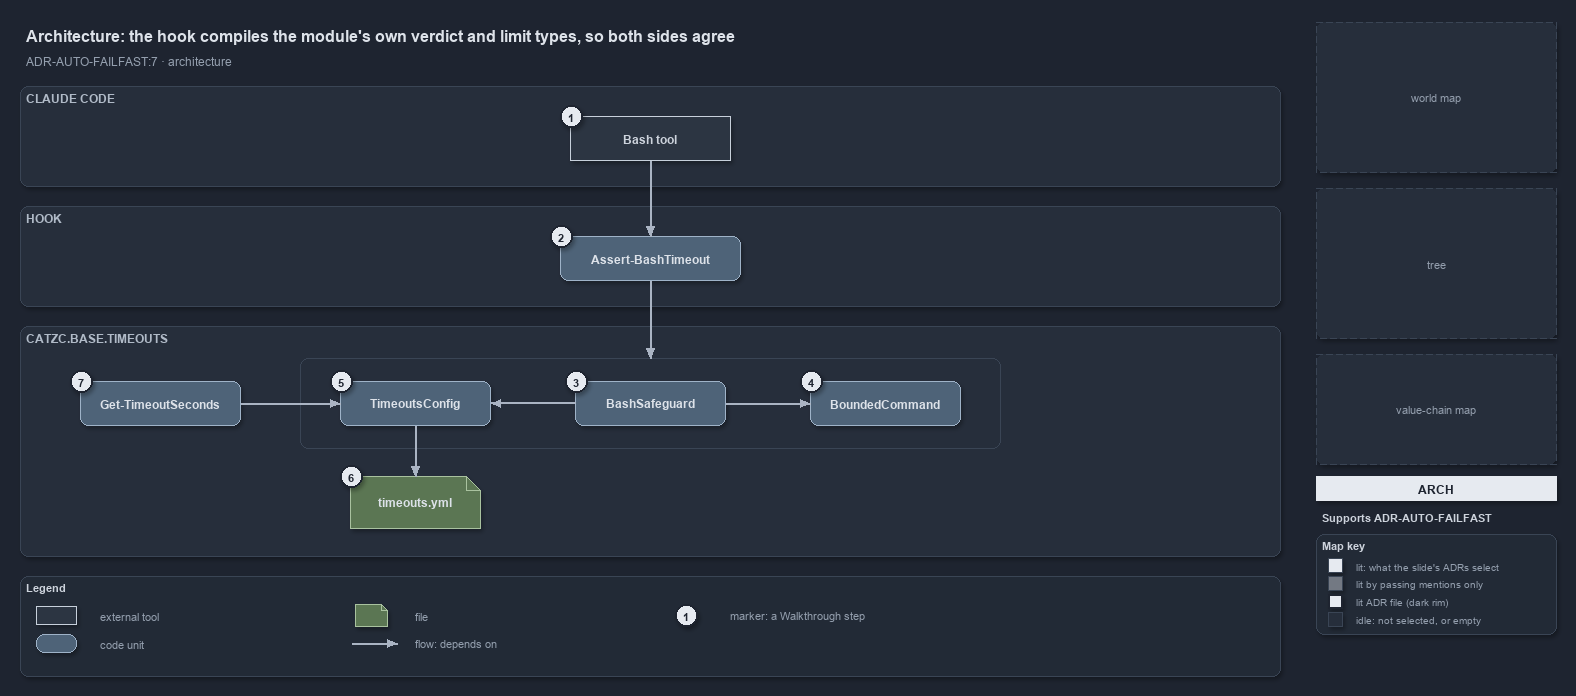

The diagram above was exported from draw.io. Its source (the exported page's mxGraphModel, read from the mxfile embedded in the PNG):
<mxGraphModel dx="1024" dy="768" grid="0" gridSize="10" guides="1" tooltips="1" connect="1" arrows="1" fold="1" page="1" pageScale="1" pageWidth="1572" pageHeight="690" background="#1E2430" math="0" shadow="1">
  <root>
    <mxCell id="0" />
    <mxCell id="1" parent="0" />
    <mxCell id="title" value="Architecture: the hook compiles the module's own verdict and limit types, so both sides agree" style="text;html=1;align=left;verticalAlign=middle;fontSize=16;fontStyle=1;fontColor=#DDE2E9;" vertex="1" parent="1">
      <mxGeometry x="20" y="14" width="1260" height="30" as="geometry" />
    </mxCell>
    <mxCell id="subtitle" value="ADR-AUTO-FAILFAST:7 &amp;#183; architecture" style="text;html=1;align=left;verticalAlign=middle;fontSize=12;fontColor=#949FAE;" vertex="1" parent="1">
      <mxGeometry x="20" y="44" width="1240" height="20" as="geometry" />
    </mxCell>
    <mxCell id="band-claude" value="CLAUDE CODE" style="rounded=1;html=1;arcSize=3;fillColor=#262E3B;strokeColor=#3A4555;verticalAlign=top;align=left;spacingLeft=8;fontStyle=1;fontSize=12;fontColor=#B0BAC7;" vertex="1" parent="1">
      <mxGeometry x="20" y="80" width="1260" height="100" as="geometry" />
    </mxCell>
    <mxCell id="band-hook" value="HOOK" style="rounded=1;html=1;arcSize=3;fillColor=#262E3B;strokeColor=#3A4555;verticalAlign=top;align=left;spacingLeft=8;fontStyle=1;fontSize=12;fontColor=#B0BAC7;" vertex="1" parent="1">
      <mxGeometry x="20" y="200" width="1260" height="100" as="geometry" />
    </mxCell>
    <mxCell id="band-module" value="CATZC.BASE.TIMEOUTS" style="rounded=1;html=1;arcSize=3;fillColor=#262E3B;strokeColor=#3A4555;verticalAlign=top;align=left;spacingLeft=8;fontStyle=1;fontSize=12;fontColor=#B0BAC7;" vertex="1" parent="1">
      <mxGeometry x="20" y="320" width="1260" height="230" as="geometry" />
    </mxCell>
    <mxCell id="g-bash" value="&lt;b&gt;Bash tool&lt;/b&gt;" style="rounded=0;whiteSpace=wrap;html=1;fillColor=#2C3542;strokeColor=#C7D0DB;fontColor=#CDD3DC;fontSize=12;" vertex="1" parent="1">
      <mxGeometry x="570" y="110" width="160" height="44" as="geometry" />
    </mxCell>
    <mxCell id="g-hook" value="&lt;b&gt;Assert-BashTimeout&lt;/b&gt;" style="rounded=1;whiteSpace=wrap;html=1;arcSize=20;fillColor=#4E6378;strokeColor=#9FB3C8;fontColor=#DDE2E9;fontSize=12;" vertex="1" parent="1">
      <mxGeometry x="560" y="230" width="180" height="44" as="geometry" />
    </mxCell>
    <mxCell id="frame-compiled" value="" style="rounded=1;html=1;arcSize=6;fillColor=none;strokeColor=#3A4555;" vertex="1" parent="1">
      <mxGeometry x="300" y="352" width="700" height="90" as="geometry" />
    </mxCell>
    <mxCell id="g-config" value="&lt;b&gt;TimeoutsConfig&lt;/b&gt;" style="rounded=1;whiteSpace=wrap;html=1;arcSize=20;fillColor=#4E6378;strokeColor=#9FB3C8;fontColor=#DDE2E9;fontSize=12;" vertex="1" parent="1">
      <mxGeometry x="340" y="375" width="150" height="44" as="geometry" />
    </mxCell>
    <mxCell id="g-safeguard" value="&lt;b&gt;BashSafeguard&lt;/b&gt;" style="rounded=1;whiteSpace=wrap;html=1;arcSize=20;fillColor=#4E6378;strokeColor=#9FB3C8;fontColor=#DDE2E9;fontSize=12;" vertex="1" parent="1">
      <mxGeometry x="575" y="375" width="150" height="44" as="geometry" />
    </mxCell>
    <mxCell id="g-bounded" value="&lt;b&gt;BoundedCommand&lt;/b&gt;" style="rounded=1;whiteSpace=wrap;html=1;arcSize=20;fillColor=#4E6378;strokeColor=#9FB3C8;fontColor=#DDE2E9;fontSize=12;" vertex="1" parent="1">
      <mxGeometry x="810" y="375" width="150" height="44" as="geometry" />
    </mxCell>
    <mxCell id="g-get" value="&lt;b&gt;Get-TimeoutSeconds&lt;/b&gt;" style="rounded=1;whiteSpace=wrap;html=1;arcSize=20;fillColor=#4E6378;strokeColor=#9FB3C8;fontColor=#DDE2E9;fontSize=12;" vertex="1" parent="1">
      <mxGeometry x="80" y="375" width="160" height="44" as="geometry" />
    </mxCell>
    <mxCell id="g-yml" value="&lt;b&gt;timeouts.yml&lt;/b&gt;" style="shape=note;size=14;whiteSpace=wrap;html=1;fillColor=#5B7653;strokeColor=#A9C29F;fontColor=#DDE2E9;fontSize=12;" vertex="1" parent="1">
      <mxGeometry x="350" y="470" width="130" height="52" as="geometry" />
    </mxCell>
    <mxCell id="p-e-bash-hook-a" value="" style="text;html=1;strokeColor=none;fillColor=none;" vertex="1" parent="1">
      <mxGeometry x="650" y="154" width="1" height="1" as="geometry" />
    </mxCell>
    <mxCell id="p-e-bash-hook-b" value="" style="text;html=1;strokeColor=none;fillColor=none;" vertex="1" parent="1">
      <mxGeometry x="650" y="230" width="1" height="1" as="geometry" />
    </mxCell>
    <mxCell id="e-bash-hook" value="" style="edgeStyle=orthogonalEdgeStyle;rounded=1;html=1;fontSize=10;fontColor=#CDD3DC;endArrow=block;strokeColor=#AAB4C3;shadow=0;" edge="1" parent="1" source="p-e-bash-hook-a" target="p-e-bash-hook-b">
      <mxGeometry relative="1" as="geometry" />
    </mxCell>
    <mxCell id="p-e-hook-frame-a" value="" style="text;html=1;strokeColor=none;fillColor=none;" vertex="1" parent="1">
      <mxGeometry x="650" y="274" width="1" height="1" as="geometry" />
    </mxCell>
    <mxCell id="p-e-hook-frame-b" value="" style="text;html=1;strokeColor=none;fillColor=none;" vertex="1" parent="1">
      <mxGeometry x="650" y="352" width="1" height="1" as="geometry" />
    </mxCell>
    <mxCell id="e-hook-frame" value="" style="edgeStyle=orthogonalEdgeStyle;rounded=1;html=1;fontSize=10;fontColor=#CDD3DC;endArrow=block;strokeColor=#AAB4C3;shadow=0;" edge="1" parent="1" source="p-e-hook-frame-a" target="p-e-hook-frame-b">
      <mxGeometry relative="1" as="geometry" />
    </mxCell>
    <mxCell id="p-e-safeguard-config-a" value="" style="text;html=1;strokeColor=none;fillColor=none;" vertex="1" parent="1">
      <mxGeometry x="575" y="397" width="1" height="1" as="geometry" />
    </mxCell>
    <mxCell id="p-e-safeguard-config-b" value="" style="text;html=1;strokeColor=none;fillColor=none;" vertex="1" parent="1">
      <mxGeometry x="490" y="397" width="1" height="1" as="geometry" />
    </mxCell>
    <mxCell id="e-safeguard-config" value="" style="edgeStyle=orthogonalEdgeStyle;rounded=1;html=1;fontSize=10;fontColor=#CDD3DC;endArrow=block;strokeColor=#AAB4C3;shadow=0;" edge="1" parent="1" source="p-e-safeguard-config-a" target="p-e-safeguard-config-b">
      <mxGeometry relative="1" as="geometry" />
    </mxCell>
    <mxCell id="p-e-safeguard-bounded-a" value="" style="text;html=1;strokeColor=none;fillColor=none;" vertex="1" parent="1">
      <mxGeometry x="725" y="397" width="1" height="1" as="geometry" />
    </mxCell>
    <mxCell id="p-e-safeguard-bounded-b" value="" style="text;html=1;strokeColor=none;fillColor=none;" vertex="1" parent="1">
      <mxGeometry x="810" y="397" width="1" height="1" as="geometry" />
    </mxCell>
    <mxCell id="e-safeguard-bounded" value="" style="edgeStyle=orthogonalEdgeStyle;rounded=1;html=1;fontSize=10;fontColor=#CDD3DC;endArrow=block;strokeColor=#AAB4C3;shadow=0;" edge="1" parent="1" source="p-e-safeguard-bounded-a" target="p-e-safeguard-bounded-b">
      <mxGeometry relative="1" as="geometry" />
    </mxCell>
    <mxCell id="p-e-get-config-a" value="" style="text;html=1;strokeColor=none;fillColor=none;" vertex="1" parent="1">
      <mxGeometry x="240" y="397" width="1" height="1" as="geometry" />
    </mxCell>
    <mxCell id="p-e-get-config-b" value="" style="text;html=1;strokeColor=none;fillColor=none;" vertex="1" parent="1">
      <mxGeometry x="340" y="397" width="1" height="1" as="geometry" />
    </mxCell>
    <mxCell id="e-get-config" value="" style="edgeStyle=orthogonalEdgeStyle;rounded=1;html=1;fontSize=10;fontColor=#CDD3DC;endArrow=block;strokeColor=#AAB4C3;shadow=0;" edge="1" parent="1" source="p-e-get-config-a" target="p-e-get-config-b">
      <mxGeometry relative="1" as="geometry" />
    </mxCell>
    <mxCell id="p-e-config-yml-a" value="" style="text;html=1;strokeColor=none;fillColor=none;" vertex="1" parent="1">
      <mxGeometry x="415" y="419" width="1" height="1" as="geometry" />
    </mxCell>
    <mxCell id="p-e-config-yml-b" value="" style="text;html=1;strokeColor=none;fillColor=none;" vertex="1" parent="1">
      <mxGeometry x="415" y="470" width="1" height="1" as="geometry" />
    </mxCell>
    <mxCell id="e-config-yml" value="" style="edgeStyle=orthogonalEdgeStyle;rounded=1;html=1;fontSize=10;fontColor=#CDD3DC;endArrow=block;strokeColor=#AAB4C3;shadow=0;" edge="1" parent="1" source="p-e-config-yml-a" target="p-e-config-yml-b">
      <mxGeometry relative="1" as="geometry" />
    </mxCell>
    <mxCell id="mark-1" value="1" style="ellipse;html=1;fillColor=#E6EAF0;strokeColor=#1E2430;strokeWidth=2;fontColor=#1E2430;fontStyle=1;fontSize=11;" vertex="1" parent="1">
      <mxGeometry x="560" y="99" width="22" height="22" as="geometry" />
    </mxCell>
    <mxCell id="mark-2" value="2" style="ellipse;html=1;fillColor=#E6EAF0;strokeColor=#1E2430;strokeWidth=2;fontColor=#1E2430;fontStyle=1;fontSize=11;" vertex="1" parent="1">
      <mxGeometry x="550" y="219" width="22" height="22" as="geometry" />
    </mxCell>
    <mxCell id="mark-3" value="3" style="ellipse;html=1;fillColor=#E6EAF0;strokeColor=#1E2430;strokeWidth=2;fontColor=#1E2430;fontStyle=1;fontSize=11;" vertex="1" parent="1">
      <mxGeometry x="565" y="364" width="22" height="22" as="geometry" />
    </mxCell>
    <mxCell id="mark-4" value="4" style="ellipse;html=1;fillColor=#E6EAF0;strokeColor=#1E2430;strokeWidth=2;fontColor=#1E2430;fontStyle=1;fontSize=11;" vertex="1" parent="1">
      <mxGeometry x="800" y="364" width="22" height="22" as="geometry" />
    </mxCell>
    <mxCell id="mark-5" value="5" style="ellipse;html=1;fillColor=#E6EAF0;strokeColor=#1E2430;strokeWidth=2;fontColor=#1E2430;fontStyle=1;fontSize=11;" vertex="1" parent="1">
      <mxGeometry x="330" y="364" width="22" height="22" as="geometry" />
    </mxCell>
    <mxCell id="mark-6" value="6" style="ellipse;html=1;fillColor=#E6EAF0;strokeColor=#1E2430;strokeWidth=2;fontColor=#1E2430;fontStyle=1;fontSize=11;" vertex="1" parent="1">
      <mxGeometry x="340" y="459" width="22" height="22" as="geometry" />
    </mxCell>
    <mxCell id="mark-7" value="7" style="ellipse;html=1;fillColor=#E6EAF0;strokeColor=#1E2430;strokeWidth=2;fontColor=#1E2430;fontStyle=1;fontSize=11;" vertex="1" parent="1">
      <mxGeometry x="70" y="364" width="22" height="22" as="geometry" />
    </mxCell>
    <mxCell id="legend" value="&lt;b&gt;Legend&lt;/b&gt;" style="rounded=1;whiteSpace=wrap;html=1;arcSize=6;fillColor=#222A36;strokeColor=#3A4555;align=left;verticalAlign=top;spacing=8;fontSize=11;fontColor=#CDD3DC;" vertex="1" parent="1">
      <mxGeometry x="20" y="570" width="1260" height="100" as="geometry" />
    </mxCell>
    <mxCell id="lg-0" value="" style="rounded=0;html=1;fillColor=#2C3542;strokeColor=#C7D0DB;" vertex="1" parent="1">
      <mxGeometry x="36" y="600" width="40" height="18" as="geometry" />
    </mxCell>
    <mxCell id="lg-0-t" value="external tool" style="text;html=1;align=left;verticalAlign=middle;fontSize=11;fontColor=#949FAE;" vertex="1" parent="1">
      <mxGeometry x="94" y="599" width="245" height="20" as="geometry" />
    </mxCell>
    <mxCell id="lg-1" value="" style="rounded=1;html=1;arcSize=20;fillColor=#4E6378;strokeColor=#9FB3C8;" vertex="1" parent="1">
      <mxGeometry x="36" y="628" width="40" height="18" as="geometry" />
    </mxCell>
    <mxCell id="lg-1-t" value="code unit" style="text;html=1;align=left;verticalAlign=middle;fontSize=11;fontColor=#949FAE;" vertex="1" parent="1">
      <mxGeometry x="94" y="627" width="245" height="20" as="geometry" />
    </mxCell>
    <mxCell id="lg-2" value="" style="shape=note;size=6;html=1;fillColor=#5B7653;strokeColor=#A9C29F;" vertex="1" parent="1">
      <mxGeometry x="355" y="598" width="32" height="22" as="geometry" />
    </mxCell>
    <mxCell id="lg-2-t" value="file" style="text;html=1;align=left;verticalAlign=middle;fontSize=11;fontColor=#949FAE;" vertex="1" parent="1">
      <mxGeometry x="409" y="599" width="245" height="20" as="geometry" />
    </mxCell>
    <mxCell id="lg-3-a" value="" style="text;html=1;strokeColor=none;fillColor=none;" vertex="1" parent="1">
      <mxGeometry x="351" y="637" width="1" height="1" as="geometry" />
    </mxCell>
    <mxCell id="lg-3-b" value="" style="text;html=1;strokeColor=none;fillColor=none;" vertex="1" parent="1">
      <mxGeometry x="397" y="637" width="1" height="1" as="geometry" />
    </mxCell>
    <mxCell id="lg-3" value="" style="edgeStyle=orthogonalEdgeStyle;rounded=1;html=1;fontSize=10;fontColor=#CDD3DC;endArrow=block;strokeColor=#AAB4C3;shadow=0;" edge="1" parent="1" source="lg-3-a" target="lg-3-b">
      <mxGeometry relative="1" as="geometry" />
    </mxCell>
    <mxCell id="lg-3-t" value="flow: depends on" style="text;html=1;align=left;verticalAlign=middle;fontSize=11;fontColor=#949FAE;" vertex="1" parent="1">
      <mxGeometry x="409" y="627" width="245" height="20" as="geometry" />
    </mxCell>
    <mxCell id="lg-4" value="1" style="ellipse;html=1;fillColor=#E6EAF0;strokeColor=#1E2430;strokeWidth=2;fontColor=#1E2430;fontStyle=1;fontSize=11;" vertex="1" parent="1">
      <mxGeometry x="675" y="598" width="22" height="22" as="geometry" />
    </mxCell>
    <mxCell id="lg-4-t" value="marker: a Walkthrough step" style="text;html=1;align=left;verticalAlign=middle;fontSize=11;fontColor=#949FAE;" vertex="1" parent="1">
      <mxGeometry x="724" y="599" width="245" height="20" as="geometry" />
    </mxCell>
    <mxCell id="minimap-grid" value="world map" style="rounded=1;arcSize=4;whiteSpace=wrap;html=1;fillColor=#262E3B;strokeColor=#3A4555;dashed=1;fontColor=#949FAE;fontSize=11;" vertex="1" parent="1">
      <mxGeometry x="1316" y="16" width="240" height="150" as="geometry" />
    </mxCell>
    <mxCell id="minimap-tree" value="tree" style="rounded=1;arcSize=4;whiteSpace=wrap;html=1;fillColor=#262E3B;strokeColor=#3A4555;dashed=1;fontColor=#949FAE;fontSize=11;" vertex="1" parent="1">
      <mxGeometry x="1316" y="182" width="240" height="150" as="geometry" />
    </mxCell>
    <mxCell id="minimap-chain" value="value-chain map" style="rounded=1;arcSize=4;whiteSpace=wrap;html=1;fillColor=#262E3B;strokeColor=#3A4555;dashed=1;fontColor=#949FAE;fontSize=11;" vertex="1" parent="1">
      <mxGeometry x="1316" y="348" width="240" height="110" as="geometry" />
    </mxCell>
    <mxCell id="lens-badge" value="ARCH" style="rounded=0;whiteSpace=wrap;html=1;align=center;verticalAlign=middle;fontSize=12;fontStyle=1;fontColor=#1E2430;fillColor=#E6EAF0;strokeColor=none;" vertex="1" parent="1">
      <mxGeometry x="1316" y="470" width="240" height="24" as="geometry" />
    </mxCell>
    <mxCell id="supports" value="&lt;b&gt;Supports&lt;/b&gt; ADR-AUTO-FAILFAST" style="text;html=1;whiteSpace=wrap;align=left;verticalAlign=top;fontSize=11;fontColor=#CDD3DC;" vertex="1" parent="1">
      <mxGeometry x="1316" y="500" width="240" height="20" as="geometry" />
    </mxCell>
    <mxCell id="mapkey" value="&lt;b&gt;Map key&lt;/b&gt;" style="rounded=1;whiteSpace=wrap;html=1;arcSize=6;fillColor=#222A36;strokeColor=#3A4555;align=left;verticalAlign=top;spacing=8;fontSize=11;fontColor=#CDD3DC;" vertex="1" parent="1">
      <mxGeometry x="1316" y="528" width="240" height="100" as="geometry" />
    </mxCell>
    <mxCell id="mk-lit" value="" style="rounded=0;html=1;fillColor=#E6EAF0;strokeColor=#3A4555;" vertex="1" parent="1">
      <mxGeometry x="1328" y="552" width="14" height="14" as="geometry" />
    </mxCell>
    <mxCell id="mk-lit-t" value="lit: what the slide's ADRs select" style="text;html=1;align=left;verticalAlign=middle;fontSize=10.5;fontColor=#949FAE;" vertex="1" parent="1">
      <mxGeometry x="1350" y="549" width="200" height="20" as="geometry" />
    </mxCell>
    <mxCell id="mk-mention" value="" style="rounded=0;html=1;fillColor=#737983;strokeColor=#3A4555;" vertex="1" parent="1">
      <mxGeometry x="1328" y="570" width="14" height="14" as="geometry" />
    </mxCell>
    <mxCell id="mk-mention-t" value="lit by passing mentions only" style="text;html=1;align=left;verticalAlign=middle;fontSize=10.5;fontColor=#949FAE;" vertex="1" parent="1">
      <mxGeometry x="1350" y="567" width="200" height="20" as="geometry" />
    </mxCell>
    <mxCell id="mk-adr" value="" style="rounded=0;html=1;fillColor=#E6EAF0;strokeColor=#1E2430;strokeWidth=2;" vertex="1" parent="1">
      <mxGeometry x="1328" y="588" width="14" height="14" as="geometry" />
    </mxCell>
    <mxCell id="mk-adr-t" value="lit ADR file (dark rim)" style="text;html=1;align=left;verticalAlign=middle;fontSize=10.5;fontColor=#949FAE;" vertex="1" parent="1">
      <mxGeometry x="1350" y="585" width="200" height="20" as="geometry" />
    </mxCell>
    <mxCell id="mk-idle" value="" style="rounded=0;html=1;fillColor=#262E3B;strokeColor=#3A4555;" vertex="1" parent="1">
      <mxGeometry x="1328" y="606" width="14" height="14" as="geometry" />
    </mxCell>
    <mxCell id="mk-idle-t" value="idle: not selected, or empty" style="text;html=1;align=left;verticalAlign=middle;fontSize=10.5;fontColor=#949FAE;" vertex="1" parent="1">
      <mxGeometry x="1350" y="603" width="200" height="20" as="geometry" />
    </mxCell>
  </root>
</mxGraphModel>